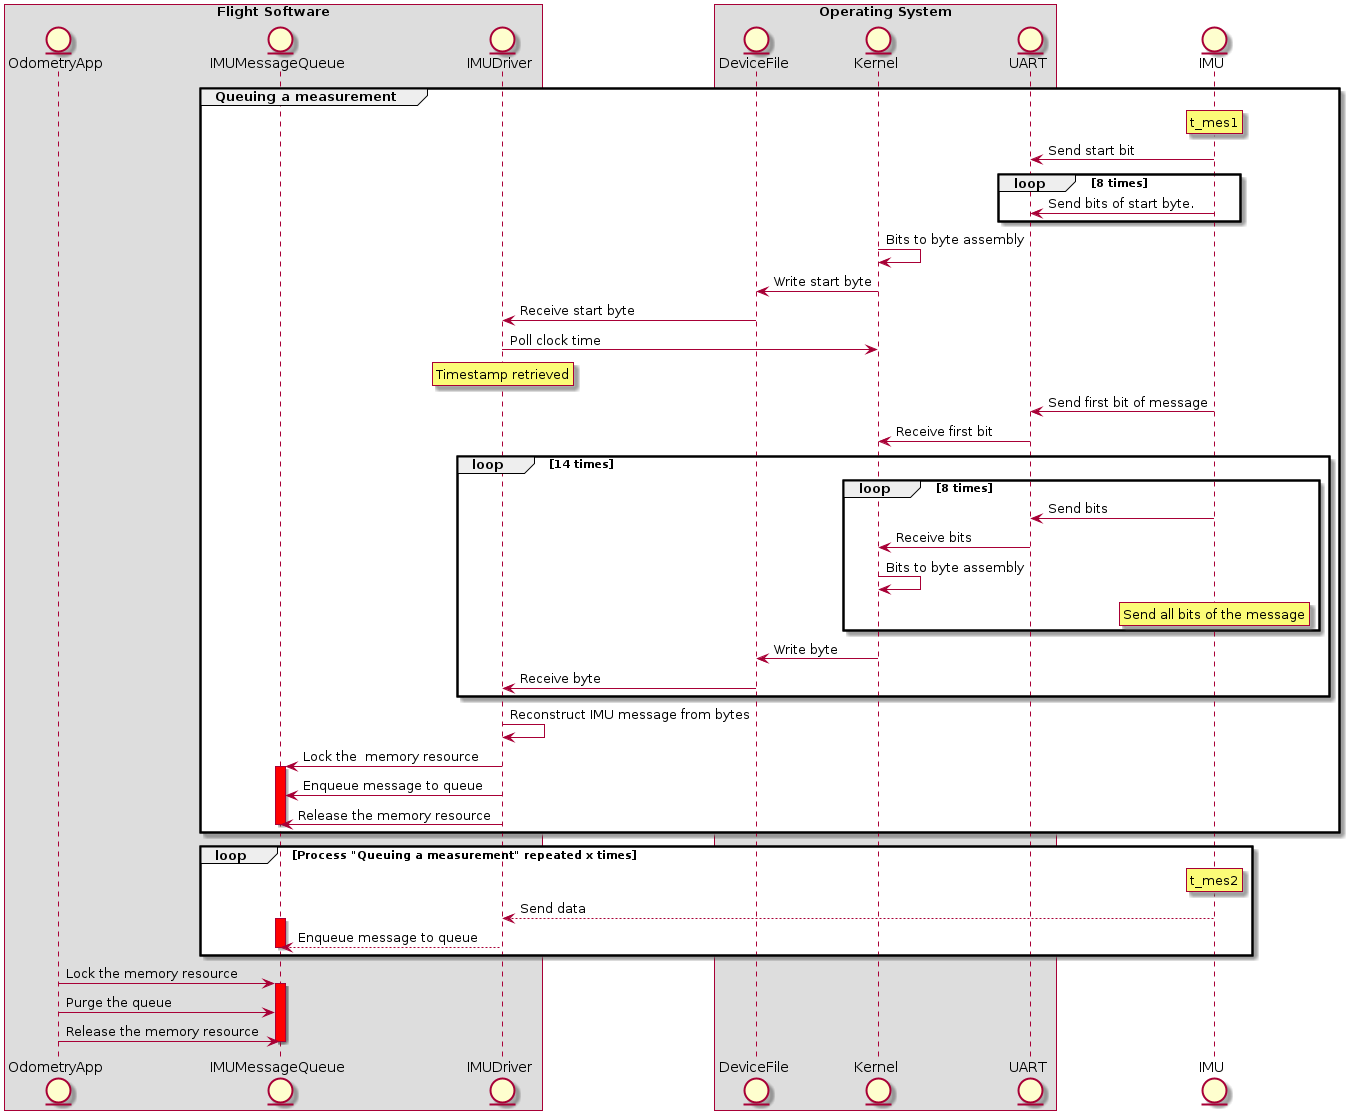

The diagram above was rendered by PlantUML. Its source (embedded in the PNG):
@startuml
box Flight Software
    entity OdometryApp
    entity IMUMessageQueue
    entity IMUDriver
end box

box Operating System
    entity DeviceFile
    entity Kernel
    entity UART
end box
entity IMU

group Queuing a measurement
    rnote over IMU
        t_mes1
    endrnote
    IMU -> UART: Send start bit
    loop 8 times
        IMU -> UART: Send bits of start byte.
    end
    Kernel -> Kernel: Bits to byte assembly
    Kernel -> DeviceFile: Write start byte
    DeviceFile -> IMUDriver: Receive start byte
    IMUDriver -> Kernel: Poll clock time
    rnote over IMUDriver
        Timestamp retrieved
    endrnote
    IMU -> UART: Send first bit of message
    UART -> Kernel: Receive first bit
    loop 14 times
        loop 8 times
            IMU -> UART: Send bits
            UART -> Kernel: Receive bits
            Kernel -> Kernel: Bits to byte assembly
            rnote over IMU
                Send all bits of the message
            endrnote
        end
        Kernel -> DeviceFile: Write byte
        DeviceFile -> IMUDriver: Receive byte
    end

    IMUDriver ->IMUDriver: Reconstruct IMU message from bytes
    IMUDriver -> IMUMessageQueue: Lock the  memory resource
    activate IMUMessageQueue #Red
    IMUDriver -> IMUMessageQueue: Enqueue message to queue
    IMUDriver -> IMUMessageQueue: Release the memory resource
    deactivate IMUMessageQueue
end

loop Process "Queuing a measurement" repeated x times
    rnote over IMU
        t_mes2
    endrnote
    IMU --> IMUDriver: Send data

    activate IMUMessageQueue #Red
    IMUDriver --> IMUMessageQueue: Enqueue message to queue
    deactivate IMUMessageQueue
end

OdometryApp -> IMUMessageQueue: Lock the memory resource
activate IMUMessageQueue #Red
OdometryApp -> IMUMessageQueue: Purge the queue
OdometryApp -> IMUMessageQueue: Release the memory resource
deactivate IMUMessageQueue

@enduml